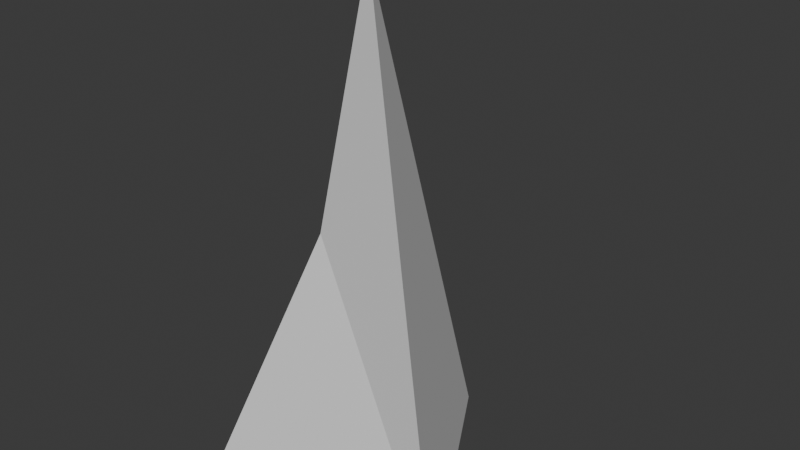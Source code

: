# Source: Pincho_1.blend  (saved by Blender 4.2.66; exported with 4.5.12 LTS)
import bpy
from mathutils import Matrix  # noqa: F401  (used for matrix-valued properties, if any)

bpy.ops.wm.read_factory_settings(use_empty=True)
scene = bpy.context.scene
scene.name = 'Scene'

# ---- collections
col_pincho = bpy.data.collections.new('Pincho'); scene.collection.children.link(col_pincho)

# ---- world
world_world = bpy.data.worlds.new('World'); scene.world = world_world
world_world.use_nodes = True; world_world.node_tree.nodes.clear()
_N = world_world.node_tree.nodes; _L = world_world.node_tree.links
n0 = _N.new('ShaderNodeOutputWorld'); n0.name = 'World Output'; n0.location = (300, 300)
n1 = _N.new('ShaderNodeBackground'); n1.name = 'Background'; n1.location = (10, 300)
n1.inputs[0].default_value = (0.05088, 0.05088, 0.05088, 1.0)
_L.new(n1.outputs[0], n0.inputs[0])
n0.is_active_output = True
world_world.color = (0.05088, 0.05088, 0.05088)
world_world.sun_shadow_jitter_overblur = 0.0

# ---- meshes
me_cone_048 = bpy.data.meshes.new('Cone.048')
me_cone_048.from_pydata([(0.0, 0.6082, -1.0), (0.5267, -0.3041, -1.0), (-0.5267, -0.3041, -1.0), (0.0, 0.0, 1.0), (-0.193, -0.05612, -0.01585)], [], [(0, 3, 1), (1, 3, 4, 2), (2, 4, 3, 0)])
_uv = me_cone_048.uv_layers.new(name='UVMap')
_uv.uv.foreach_set('vector', [0.25, 0.49, 0.25, 0.25, 0.4578, 0.13, 0.4578, 0.13, 0.25, 0.25, 0.1461, 0.19, 0.04215, 0.13, 0.04215, 0.13, 0.1461, 0.19, 0.25, 0.25, 0.25, 0.49])
me_cone_048.update()

# ---- objects
ob_cone_048 = bpy.data.objects.new('Cone.048', me_cone_048)

# ---- transforms, parenting, visibility, modifiers, constraints
ob_cone_048.location = (0.0, 0.0, 0.9998)

# ---- collection membership
col_pincho.objects.link(ob_cone_048)

# ---- scene / render settings (as saved in the file)
scene.frame_start = 1; scene.frame_end = 250; scene.frame_set(1)
scene.render.engine = 'BLENDER_EEVEE_NEXT'
bpy.context.view_layer.update()

# ---- added for rendering (the .blend has no active camera and no usable light): camera, sun
cam_auto = bpy.data.cameras.new('AutoCamera')
cam_auto.lens = 50.0
cam_auto.sensor_width = 36.0
cam_auto.clip_end = 1000.0
ob_auto_camera = bpy.data.objects.new('AutoCamera', cam_auto)
scene.collection.objects.link(ob_auto_camera)
ob_auto_camera.location = (2.25534, -2.55436, 2.80404)
ob_auto_camera.rotation_euler = (1.09748, -7.21219e-08, 0.694738)
scene.camera = ob_auto_camera
light_auto_sun = bpy.data.lights.new('AutoSun', 'SUN')
light_auto_sun.energy = 3.0
light_auto_sun.angle = 0.0523599
ob_auto_sun = bpy.data.objects.new('AutoSun', light_auto_sun)
scene.collection.objects.link(ob_auto_sun)
ob_auto_sun.rotation_euler = (0.872665, 0.174533, 0.523599)
bpy.context.view_layer.update()
